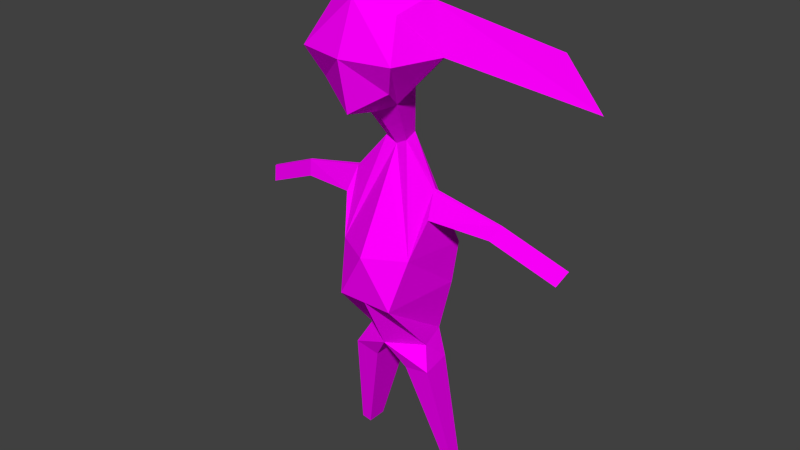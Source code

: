 # Source: pijamaliKiz.blend  (saved by Blender 2.77.0; exported with 4.5.12 LTS)
import bpy
from mathutils import Matrix  # noqa: F401  (used for matrix-valued properties, if any)

bpy.ops.wm.read_factory_settings(use_empty=True)
scene = bpy.context.scene
scene.name = 'Scene'

# ---- collections
col_collection_1 = bpy.data.collections.new('Collection 1'); scene.collection.children.link(col_collection_1)

# ---- images (referenced by path relative to the original .blend; pixels are not part of the script)
import os
ASSET_DIR = os.environ.get("B2B_ASSET_DIR", "")  # directory of the original .blend (textures are referenced by path, not embedded)
HERE = os.path.dirname(os.path.abspath(__file__))  # packed textures are extracted next to this script under _unpacked/

def load_image(name, relpath, width, height, colorspace="sRGB"):
    """Load a texture the original file referenced (path relative to the .blend, or extracted next to this script)."""
    p = next((c for c in (os.path.join(HERE, relpath), os.path.join(ASSET_DIR, relpath)) if relpath and os.path.exists(c)), "")
    if p:
        img = bpy.data.images.load(p, check_existing=True)
        img.name = name
    else:  # same state as the original file: an image datablock whose file is absent (Cycles renders it pink)
        img = bpy.data.images.new(name, width, height)
        img.source = "FILE"
        img.filepath = "//" + (relpath or name)
    img.colorspace_settings.name = colorspace
    return img
img_colorpalette_jpg_001 = load_image('colorPalette.jpg.001', 'colorPalette.jpg', 1024, 1024, 'sRGB')

# ---- materials (node trees are filled in below, after node groups)
mat_material = bpy.data.materials.new('Material')
mat_material.alpha_threshold = 0.0
mat_material.roughness = 0.5
mat_material.line_color = (0.0, 0.0, 0.0, 1.0)

# ---- material node trees
mat_material.use_nodes = True; mat_material.node_tree.nodes.clear()
_N = mat_material.node_tree.nodes; _L = mat_material.node_tree.links
n0 = _N.new('ShaderNodeOutputMaterial'); n0.name = 'Material Output'; n0.location = (300, 300)
n1 = _N.new('ShaderNodeBsdfDiffuse'); n1.name = 'Diffuse BSDF'; n1.location = (10, 300)
n2 = _N.new('ShaderNodeTexCoord'); n2.name = 'Texture Coordinate'; n2.location = (120, 149)
n3 = _N.new('ShaderNodeTexImage'); n3.name = 'Image Texture'; n3.location = (367, 136)
n3.width = 140
n3.image = img_colorpalette_jpg_001
_L.new(n1.outputs[0], n0.inputs[0])
_L.new(n2.outputs[2], n3.inputs[0])
_L.new(n3.outputs[0], n1.inputs[0])
n0.is_active_output = True

# ---- world
world_world = bpy.data.worlds.new('World'); scene.world = world_world
world_world.color = (0.05088, 0.05088, 0.05088)
world_world.use_sun_shadow = False
world_world.sun_shadow_jitter_overblur = 0.0
world_world.cycles.sampling_method = 'NONE'
world_world.cycles.sample_map_resolution = 256

# ---- meshes
me_cube = bpy.data.meshes.new('Cube')
me_cube.from_pydata([(0.4031, -0.2835, 1.402), (0.1961, 0.2057, 0.9994), (0.2995, 0.3348, 1.702), (0.2995, 0.4192, 1.162), (0.2995, -0.1192, 1.6), (0.1457, -0.067, 1.05), (0.4031, 0.1197, 1.806), (0.4031, 0.5228, 1.402), (0.541, 0.1197, 1.402), (0.07143, -0.1552, 0.6519), (0.09614, -0.0215, 0.6272), (0.4117, -0.2903, -0.2331), (0.3224, 0.2305, -0.2331), (0.202, -0.3291, -1.131), (0.2888, -0.04334, -1.131), (0.3729, -0.02975, 0.3061), (0.3761, -0.001859, 0.2995), (0.3798, -0.05793, 0.1084), (0.4078, 0.1028, 0.09874), (0.9543, -0.07304, 0.1659), (0.9537, -0.05648, 0.1616), (0.8904, -0.08977, 0.06733), (0.9008, 0.005669, 0.05306), (1.483, -0.1717, -0.07163), (1.482, -0.1552, -0.0759), (1.419, -0.1885, -0.1702), (1.429, -0.09303, -0.1844), (0.319, -0.2646, -1.327), (0.3761, 0.04894, -1.317), (0.1538, -0.3731, -1.355), (0.1538, 0.04894, -1.355), (0.4806, -0.2724, -2.272), (0.5039, -0.1446, -2.268), (0.4132, -0.3166, -2.284), (0.4132, -0.1446, -2.284), (0.3237, -0.3255, -0.6466), (0.2461, 0.3745, -0.6466), (-0.4031, -0.2835, 1.402), (-0.1961, 0.2057, 0.9994), (9.128e-08, -0.2228, 1.704), (9.128e-08, -0.1613, 0.9994), (-0.2995, 0.3348, 1.702), (-0.2995, 0.4192, 1.162), (-0.2995, -0.1192, 1.6), (-0.1457, -0.067, 1.05), (9.128e-08, 0.5228, 0.9696), (9.128e-08, 0.4509, 1.806), (-0.4031, 0.1197, 1.806), (-0.4031, 0.5228, 1.402), (9.128e-08, 0.6113, 1.402), (-0.541, 0.1197, 1.402), (9.128e-08, -0.2835, 1.402), (9.128e-08, 0.2057, 0.8988), (9.128e-08, 0.1197, 2.012), (-0.07143, -0.1552, 0.6519), (-0.09614, -0.0215, 0.6272), (9.128e-08, -0.2015, 0.6272), (9.128e-08, -0.0215, 0.5778), (-0.4117, -0.2903, -0.2331), (-0.3224, 0.2305, -0.2331), (9.128e-08, -0.5568, -0.2331), (9.128e-08, 0.4143, -0.2331), (-0.202, -0.3291, -1.131), (-0.2888, -0.04334, -1.131), (9.128e-08, -0.4916, -1.131), (9.128e-08, 0.1404, -1.131), (-0.3729, -0.02975, 0.3061), (-0.3761, -0.001859, 0.2995), (-0.3798, -0.05793, 0.1084), (-0.4078, 0.1028, 0.09874), (-0.9543, -0.07304, 0.1659), (-0.9537, -0.05648, 0.1616), (-0.8904, -0.08977, 0.06733), (-0.9008, 0.005669, 0.05306), (-1.483, -0.1717, -0.07163), (-1.482, -0.1552, -0.0759), (-1.419, -0.1885, -0.1702), (-1.429, -0.09303, -0.1844), (-0.319, -0.2646, -1.327), (-0.3761, 0.04894, -1.317), (-0.1538, -0.3731, -1.355), (-0.1538, 0.04894, -1.355), (-0.4806, -0.2724, -2.272), (-0.5039, -0.1446, -2.268), (-0.4132, -0.3166, -2.284), (-0.4132, -0.1446, -2.284), (-0.3237, -0.3255, -0.6466), (-0.2461, 0.3745, -0.6466), (9.128e-08, 0.3745, -0.6466), (9.128e-08, -0.5587, -0.6466), (0.2995, -0.5154, 1.37), (9.751e-08, -0.619, 1.474), (0.4031, -0.6797, 1.172), (1.001, -0.733, 1.318), (1.343, -0.733, 0.9144), (9.751e-08, -0.6797, 1.172), (-0.2995, -0.5154, 1.37), (-0.4031, -0.6797, 1.172), (-1.001, -0.733, 1.318), (-1.343, -0.733, 0.9144), (-1.165, -0.04368, -0.06568), (-1.155, -0.1391, -0.05141), (-1.219, -0.1224, 0.04711), (-1.218, -0.1058, 0.04284), (1.165, -0.04368, -0.06568), (1.155, -0.1391, -0.05141), (1.219, -0.1224, 0.04711), (1.218, -0.1058, 0.04284), (-0.3444, -0.09326, -2.037), (-0.3444, -0.3316, -2.037), (-0.4377, -0.2704, -2.022), (-0.47, -0.09326, -2.016), (0.3455, -0.09404, -2.041), (0.3455, -0.3314, -2.041), (0.4384, -0.2704, -2.025), (0.4705, -0.09404, -2.02)], [], [(0, 51, 40, 5), (37, 51, 95, 97), (2, 6, 8, 7), (43, 47, 98, 96), (46, 2, 7, 49), (7, 8, 1, 3), (52, 45, 3, 1), (8, 0, 5, 1), (49, 7, 3, 45), (4, 6, 53, 39), (6, 2, 46, 53), (57, 10, 12, 61), (9, 56, 60, 11), (5, 40, 56, 9), (1, 5, 9, 10), (52, 1, 10, 57), (36, 35, 13, 14), (11, 12, 18, 17), (64, 65, 30, 29), (35, 89, 64, 13), (88, 36, 14, 65), (18, 16, 20, 22), (9, 11, 17, 15), (10, 9, 15, 16), (12, 10, 16, 18), (105, 104, 26, 25), (17, 18, 22, 21), (15, 17, 21, 19), (16, 15, 19, 20), (24, 23, 25, 26), (106, 105, 25, 23), (107, 106, 23, 24), (104, 107, 24, 26), (113, 112, 34, 33), (65, 14, 28, 30), (14, 13, 27, 28), (13, 64, 29, 27), (33, 34, 32, 31), (114, 113, 33, 31), (112, 115, 32, 34), (115, 114, 31, 32), (61, 12, 36, 88), (11, 60, 89, 35), (12, 11, 35, 36), (37, 44, 40, 51), (51, 0, 92, 95), (41, 48, 50, 47), (4, 39, 91, 90), (46, 49, 48, 41), (48, 42, 38, 50), (52, 38, 42, 45), (50, 38, 44, 37), (49, 45, 42, 48), (43, 39, 53, 47), (47, 53, 46, 41), (57, 61, 59, 55), (54, 58, 60, 56), (44, 54, 56, 40), (38, 55, 54, 44), (52, 57, 55, 38), (87, 63, 62, 86), (58, 68, 69, 59), (64, 80, 81, 65), (86, 62, 64, 89), (88, 65, 63, 87), (69, 73, 71, 67), (54, 66, 68, 58), (55, 67, 66, 54), (59, 69, 67, 55), (101, 76, 77, 100), (68, 72, 73, 69), (66, 70, 72, 68), (67, 71, 70, 66), (75, 77, 76, 74), (102, 74, 76, 101), (103, 75, 74, 102), (100, 77, 75, 103), (109, 84, 85, 108), (65, 81, 79, 63), (63, 79, 78, 62), (62, 78, 80, 64), (84, 82, 83, 85), (110, 82, 84, 109), (108, 85, 83, 111), (111, 83, 82, 110), (61, 88, 87, 59), (58, 86, 89, 60), (59, 87, 86, 58), (90, 91, 95, 92), (93, 90, 92, 94), (96, 97, 95, 91), (98, 99, 97, 96), (0, 8, 94, 92), (47, 50, 99, 98), (6, 4, 90, 93), (8, 6, 93, 94), (39, 43, 96, 91), (50, 37, 97, 99), (73, 100, 103, 71), (71, 103, 102, 70), (70, 102, 101, 72), (72, 101, 100, 73), (22, 20, 107, 104), (20, 19, 106, 107), (19, 21, 105, 106), (21, 22, 104, 105), (79, 111, 110, 78), (81, 108, 111, 79), (78, 110, 109, 80), (80, 109, 108, 81), (28, 27, 114, 115), (30, 28, 115, 112), (27, 29, 113, 114), (29, 30, 112, 113)])
_uv = me_cube.uv_layers.new(name='UVMap')
_uv.uv.foreach_set('vector', [0.4993, 0.8862, 0.4989, 0.8862, 0.4989, 0.8854, 0.4991, 0.8854, 0.4977, 0.8829, 0.4977, 0.8821, 0.4982, 0.8822, 0.4982, 0.8829, 0.5011, 0.8843, 0.5009, 0.8841, 0.5014, 0.8837, 0.5015, 0.8844, 0.4973, 0.8859, 0.4969, 0.8857, 0.4981, 0.8847, 0.4978, 0.8859, 0.04306, 0.0249, 0.04269, 0.02483, 0.04256, 0.02417, 0.04305, 0.02408, 0.04098, 0.01861, 0.04144, 0.01832, 0.04145, 0.01913, 0.04116, 0.01889, 0.04147, 0.01953, 0.04109, 0.01953, 0.04116, 0.01889, 0.04145, 0.01913, 0.4972, 0.8812, 0.4977, 0.8814, 0.4976, 0.882, 0.4972, 0.882, 0.04305, 0.02408, 0.04256, 0.02417, 0.04266, 0.02384, 0.04301, 0.02341, 0.4973, 0.887, 0.4969, 0.8872, 0.4968, 0.8866, 0.4973, 0.8865, 0.4984, 0.888, 0.4985, 0.8877, 0.4989, 0.8877, 0.4989, 0.8883, 0.9539, 0.8495, 0.9539, 0.8497, 0.9528, 0.8495, 0.9529, 0.8488, 0.9562, 0.8516, 0.9561, 0.8516, 0.9559, 0.8503, 0.9565, 0.8502, 0.0433, 0.02261, 0.0431, 0.02257, 0.04308, 0.02195, 0.04318, 0.02197, 0.04396, 0.01702, 0.0443, 0.01697, 0.04436, 0.01772, 0.0442, 0.01775, 0.04147, 0.01953, 0.04145, 0.01913, 0.04181, 0.01945, 0.04182, 0.01965, 0.9565, 0.8497, 0.9573, 0.8499, 0.9573, 0.8508, 0.9569, 0.8507, 0.9573, 0.8491, 0.9567, 0.849, 0.9569, 0.8484, 0.9571, 0.8484, 0.9573, 0.8488, 0.9581, 0.8488, 0.958, 0.8493, 0.9575, 0.8493, 0.9564, 0.8495, 0.9559, 0.8496, 0.9559, 0.8487, 0.9562, 0.8486, 0.9573, 0.8515, 0.9573, 0.8511, 0.9579, 0.8512, 0.9577, 0.8517, 0.9531, 0.8499, 0.9534, 0.85, 0.953, 0.8509, 0.9529, 0.8507, 0.9573, 0.8474, 0.9573, 0.8491, 0.9571, 0.8484, 0.9571, 0.848, 0.9572, 0.8474, 0.9573, 0.8474, 0.9571, 0.848, 0.9571, 0.848, 0.9528, 0.8495, 0.9539, 0.8497, 0.9534, 0.85, 0.9531, 0.8499, 0.0672, 0.02458, 0.06709, 0.02461, 0.06712, 0.02415, 0.06723, 0.02413, 0.9555, 0.8556, 0.9553, 0.8556, 0.9553, 0.8547, 0.9554, 0.8547, 0.9537, 0.8518, 0.9539, 0.8518, 0.9538, 0.8527, 0.9537, 0.8528, 0.9534, 0.85, 0.9534, 0.85, 0.953, 0.8509, 0.953, 0.8509, 0.06918, 0.02264, 0.06918, 0.02261, 0.06929, 0.02259, 0.06929, 0.02278, 0.06552, 0.02363, 0.06564, 0.02353, 0.06568, 0.02401, 0.06556, 0.02411, 0.06451, 0.02168, 0.06453, 0.0217, 0.0643, 0.0221, 0.06429, 0.02209, 0.0644, 0.0215, 0.06451, 0.02168, 0.06429, 0.02209, 0.06418, 0.0219, 0.06924, 0.02054, 0.0696, 0.02054, 0.06948, 0.02145, 0.06928, 0.02145, 0.9537, 0.8538, 0.9534, 0.8536, 0.9534, 0.8532, 0.9536, 0.8534, 0.9569, 0.8507, 0.9573, 0.8508, 0.9572, 0.8511, 0.9568, 0.8511, 0.9562, 0.8486, 0.9559, 0.8487, 0.9561, 0.8483, 0.9564, 0.8483, 0.06918, 0.02259, 0.06918, 0.02291, 0.06907, 0.02291, 0.0691, 0.02267, 0.06818, 0.01779, 0.06803, 0.01779, 0.06817, 0.01698, 0.06826, 0.01697, 0.06543, 0.02293, 0.06525, 0.02283, 0.06537, 0.0221, 0.06547, 0.02215, 0.06859, 0.02232, 0.06885, 0.02238, 0.06878, 0.02327, 0.06863, 0.02324, 0.9529, 0.8488, 0.9528, 0.8495, 0.9523, 0.849, 0.9524, 0.8486, 0.9565, 0.8502, 0.9559, 0.8503, 0.9559, 0.8496, 0.9564, 0.8495, 0.9567, 0.849, 0.9573, 0.8491, 0.9573, 0.8499, 0.9565, 0.8497, 0.4984, 0.8862, 0.4988, 0.8854, 0.4989, 0.8854, 0.4989, 0.8862, 0.4977, 0.8821, 0.4977, 0.8814, 0.4982, 0.8814, 0.4982, 0.8822, 0.5015, 0.8805, 0.5015, 0.8811, 0.5011, 0.8807, 0.5013, 0.8801, 0.4973, 0.887, 0.4973, 0.8865, 0.4979, 0.8866, 0.4978, 0.887, 0.04306, 0.0249, 0.04305, 0.02408, 0.04352, 0.02413, 0.0434, 0.02479, 0.04573, 0.01827, 0.04547, 0.0186, 0.04514, 0.01871, 0.04534, 0.01783, 0.04504, 0.01896, 0.04514, 0.01871, 0.04547, 0.0186, 0.04541, 0.01914, 0.5011, 0.8807, 0.5009, 0.8815, 0.5007, 0.8812, 0.5007, 0.8804, 0.04305, 0.02408, 0.04301, 0.02341, 0.04337, 0.0238, 0.04352, 0.02413, 0.4973, 0.8859, 0.4973, 0.8865, 0.4968, 0.8866, 0.4969, 0.8857, 0.4993, 0.888, 0.4989, 0.8883, 0.4989, 0.8877, 0.4992, 0.8876, 0.9539, 0.8495, 0.9529, 0.8488, 0.9531, 0.8484, 0.9539, 0.8494, 0.9569, 0.8555, 0.9578, 0.8548, 0.9579, 0.8557, 0.9569, 0.8556, 0.04355, 0.02569, 0.04391, 0.02582, 0.04394, 0.02597, 0.04363, 0.02601, 0.04514, 0.01871, 0.04468, 0.01914, 0.04455, 0.01899, 0.04487, 0.0184, 0.04147, 0.01953, 0.04182, 0.01965, 0.04181, 0.0198, 0.04145, 0.01985, 0.9534, 0.8529, 0.9531, 0.854, 0.9528, 0.8542, 0.9526, 0.8533, 0.9525, 0.8525, 0.9526, 0.8518, 0.9528, 0.8518, 0.953, 0.8523, 0.9586, 0.8529, 0.9585, 0.8533, 0.958, 0.8533, 0.9579, 0.8529, 0.9526, 0.8533, 0.9528, 0.8542, 0.9526, 0.8544, 0.9523, 0.8536, 0.9573, 0.8515, 0.9577, 0.8517, 0.9579, 0.8522, 0.9573, 0.852, 0.9535, 0.8485, 0.9537, 0.8476, 0.9539, 0.8476, 0.9537, 0.8487, 0.9569, 0.8555, 0.9571, 0.8548, 0.9573, 0.8548, 0.9578, 0.8548, 0.9568, 0.8553, 0.9571, 0.8548, 0.9571, 0.8548, 0.9569, 0.8555, 0.9531, 0.8484, 0.9535, 0.8485, 0.9537, 0.8487, 0.9539, 0.8494, 0.06561, 0.02561, 0.06563, 0.02615, 0.06552, 0.02615, 0.0655, 0.02561, 0.9539, 0.8538, 0.9538, 0.8547, 0.9537, 0.8547, 0.9537, 0.8538, 0.9553, 0.8538, 0.9553, 0.8526, 0.9554, 0.8527, 0.9555, 0.8537, 0.9571, 0.8548, 0.9574, 0.8538, 0.9574, 0.8538, 0.9571, 0.8548, 0.0692, 0.02292, 0.06929, 0.02313, 0.06917, 0.02313, 0.06918, 0.02291, 0.06709, 0.02245, 0.06713, 0.0219, 0.06724, 0.02197, 0.0672, 0.02251, 0.06939, 0.02371, 0.0696, 0.02327, 0.06961, 0.02328, 0.0694, 0.02372, 0.0655, 0.01748, 0.06553, 0.01697, 0.06569, 0.01698, 0.06566, 0.01748, 0.07024, 0.02451, 0.07023, 0.02536, 0.07002, 0.02536, 0.06988, 0.02451, 0.9582, 0.855, 0.9581, 0.8554, 0.9579, 0.8555, 0.9579, 0.8551, 0.9531, 0.854, 0.9532, 0.8542, 0.9529, 0.8544, 0.9528, 0.8542, 0.954, 0.8567, 0.9539, 0.8564, 0.9542, 0.8565, 0.9543, 0.8569, 0.06917, 0.02324, 0.0691, 0.02315, 0.06907, 0.02291, 0.06917, 0.02293, 0.06582, 0.02609, 0.06594, 0.02548, 0.06603, 0.02553, 0.06597, 0.02619, 0.06992, 0.02649, 0.06996, 0.02723, 0.06985, 0.02727, 0.06973, 0.02655, 0.06505, 0.02538, 0.06511, 0.02621, 0.06497, 0.02631, 0.0648, 0.02555, 0.9529, 0.8488, 0.9524, 0.8486, 0.9526, 0.8482, 0.9531, 0.8484, 0.9555, 0.8501, 0.9556, 0.8494, 0.9559, 0.8496, 0.9559, 0.8503, 0.953, 0.8523, 0.9534, 0.8529, 0.9526, 0.8533, 0.9525, 0.8525, 0.4978, 0.887, 0.4979, 0.8866, 0.4981, 0.8864, 0.4981, 0.8872, 0.501, 0.8894, 0.5013, 0.8882, 0.5014, 0.8884, 0.5014, 0.8901, 0.4978, 0.8859, 0.4981, 0.8857, 0.4981, 0.8864, 0.4979, 0.8866, 0.4962, 0.8878, 0.4965, 0.887, 0.4965, 0.8888, 0.4964, 0.8891, 0.4977, 0.8814, 0.4972, 0.8812, 0.4984, 0.8798, 0.4982, 0.8814, 0.5013, 0.8801, 0.5011, 0.8807, 0.5002, 0.8803, 0.5003, 0.8798, 0.4969, 0.8872, 0.4973, 0.887, 0.4978, 0.887, 0.4981, 0.8883, 0.5014, 0.8837, 0.5009, 0.8841, 0.5011, 0.8823, 0.5015, 0.882, 0.4973, 0.8865, 0.4973, 0.8859, 0.4978, 0.8859, 0.4979, 0.8866, 0.4972, 0.8831, 0.4977, 0.8829, 0.4982, 0.8829, 0.4984, 0.8847, 0.9537, 0.8476, 0.9538, 0.8471, 0.9539, 0.8471, 0.9539, 0.8476, 0.9574, 0.8538, 0.9576, 0.8534, 0.9577, 0.8534, 0.9574, 0.8538, 0.9553, 0.8526, 0.9553, 0.8521, 0.9555, 0.8522, 0.9554, 0.8527, 0.9538, 0.8547, 0.9539, 0.8553, 0.9538, 0.8553, 0.9537, 0.8547, 0.9529, 0.8507, 0.953, 0.8509, 0.9528, 0.8513, 0.9527, 0.8512, 0.953, 0.8509, 0.953, 0.8509, 0.9528, 0.8513, 0.9528, 0.8513, 0.9537, 0.8528, 0.9538, 0.8527, 0.9539, 0.8532, 0.9538, 0.8533, 0.9554, 0.8547, 0.9553, 0.8547, 0.9554, 0.8543, 0.9555, 0.8542, 0.9532, 0.8542, 0.9533, 0.855, 0.9531, 0.8552, 0.9529, 0.8544, 0.9581, 0.8554, 0.9582, 0.8561, 0.958, 0.8562, 0.9579, 0.8555, 0.9539, 0.8564, 0.9541, 0.8557, 0.9542, 0.8558, 0.9542, 0.8565, 0.9585, 0.8533, 0.9585, 0.8542, 0.9581, 0.8542, 0.958, 0.8533, 0.9568, 0.8511, 0.9572, 0.8511, 0.9571, 0.852, 0.9568, 0.852, 0.9536, 0.8534, 0.9534, 0.8532, 0.9535, 0.8525, 0.9537, 0.8526, 0.9564, 0.8483, 0.9561, 0.8483, 0.9563, 0.8474, 0.9564, 0.8474, 0.9575, 0.8493, 0.958, 0.8493, 0.9579, 0.8502, 0.9575, 0.8502])
me_cube.materials.append(mat_material)
me_cube.use_remesh_preserve_volume = False
me_cube.use_remesh_preserve_attributes = False
me_cube.use_mirror_vertex_groups = False
me_cube.update()
arm_armature_001 = bpy.data.armatures.new('Armature.001')  # bones are not reproduced

# ---- objects
ob_armature = bpy.data.objects.new('Armature', arm_armature_001)
ob_pijamalikiz = bpy.data.objects.new('pijamaliKiz', me_cube)

# ---- transforms, parenting, visibility, modifiers, constraints
ob_armature.location = (0.0, 0.0, 0.2786)
ob_armature.scale = (0.663, 0.663, 0.663)
ob_armature.hide_viewport = True
ob_armature.show_in_front = True
ob_armature.lineart.crease_threshold = 0.0
ob_pijamalikiz.parent = ob_armature
ob_pijamalikiz.matrix_parent_inverse = Matrix(((1.508, 0.0, 0.0, 0.0), (0.0, 1.508, 0.0, 0.0), (0.0, 0.0, 1.508, -0.4203), (0.0, 0.0, 0.0, 1.0)))
ob_pijamalikiz.location = (7.05e-08, 0.0528, 1.02)
ob_pijamalikiz.rotation_euler = (0.0, -0.0, 3.142)
ob_pijamalikiz.scale = (0.417, 0.417, 0.417)
ob_pijamalikiz.lock_rotations_4d = False
ob_pijamalikiz.empty_display_type = 'ARROWS'
ob_pijamalikiz.lineart.crease_threshold = 0.0
_vg = ob_pijamalikiz.vertex_groups.new(name='Torso')
for _i, _w in zip([11, 12, 13, 14, 17, 18, 27, 29, 30, 35, 36, 58, 59, 60, 61, 62, 63, 64, 65, 68, 69, 78, 80, 81, 86, 87, 88, 89, 108, 109, 110, 112, 113, 114], [0.7512, 0.4633, 0.5914, 0.03864, 0.06794, 0.08897, 0.1261, 0.1799, 0.0629, 0.8784, 0.7201, 0.7525, 0.4652, 0.8549, 0.5022, 0.5966, 0.07161, 0.6313, 0.7032, 0.07251, 0.09252, 0.1323, 0.1863, 0.07396, 0.8796, 0.7244, 0.8442, 0.8934, 0.03698, 0.09314, 0.06615, 0.03145, 0.08994, 0.06304]): _vg.add([_i], _w, 'REPLACE')
_vg = ob_pijamalikiz.vertex_groups.new(name='Chest')
for _i, _w in zip([12, 18, 36, 59, 61, 69, 87, 88], [0.3249, 0.04902, 0.08668, 0.3255, 0.442, 0.0511, 0.08695, 0.0666]): _vg.add([_i], _w, 'REPLACE')
_vg = ob_pijamalikiz.vertex_groups.new(name='Arm.R')
for _i, _w in zip([55, 58, 59, 60, 66, 67, 68, 69, 70, 71, 72, 73, 86, 87, 100, 101, 102, 103], [0.03194, 0.2337, 0.2424, 0.0377, 0.9431, 0.9464, 0.8965, 0.8442, 0.9874, 0.9883, 0.9946, 0.9984, 0.03724, 0.05696, 0.4992, 0.4973, 0.4937, 0.4941]): _vg.add([_i], _w, 'REPLACE')
_vg = ob_pijamalikiz.vertex_groups.new(name='Hand.R')
for _i, _w in zip([74, 75, 76, 77, 100, 101, 102, 103], [0.985, 0.9823, 0.9804, 0.9888, 0.4944, 0.4902, 0.4925, 0.4911]): _vg.add([_i], _w, 'REPLACE')
_vg = ob_pijamalikiz.vertex_groups.new(name='Neck')
for _i, _w in zip([1, 3, 9, 10, 15, 16, 38, 40, 42, 45, 52, 54, 55, 56, 57, 60, 66, 67], [0.03143, 0.02366, 0.9646, 0.9507, 0.04506, 0.03875, 0.03142, 0.02592, 0.02365, 0.01799, 0.124, 0.9646, 0.9505, 0.9616, 0.9984, 0.01976, 0.03842, 0.03166]): _vg.add([_i], _w, 'REPLACE')
_vg = ob_pijamalikiz.vertex_groups.new(name='Head')
for _i, _w in zip([0, 1, 2, 3, 4, 5, 6, 7, 8, 37, 38, 39, 40, 41, 42, 43, 44, 45, 46, 47, 48, 49, 50, 51, 52, 53, 90, 91, 92, 93, 94, 95, 96, 97, 98, 99], [0.9963, 0.9575, 0.9977, 0.9616, 0.9982, 0.9777, 0.9986, 0.9912, 0.9938, 0.9963, 0.9575, 0.9989, 0.9608, 0.9977, 0.9616, 0.9982, 0.9777, 0.9646, 0.9986, 0.9986, 0.9912, 0.9918, 0.9938, 0.9951, 0.8712, 0.9995, 0.9982, 0.9989, 0.9963, 0.9986, 0.9938, 0.9951, 0.9982, 0.9963, 0.9986, 0.9938]): _vg.add([_i], _w, 'REPLACE')
_vg = ob_pijamalikiz.vertex_groups.new(name='Arm.L')
for _i, _w in zip([10, 11, 12, 15, 16, 17, 18, 19, 20, 21, 22, 35, 36, 60, 104, 105, 106, 107], [0.03157, 0.2352, 0.2442, 0.9396, 0.9426, 0.9024, 0.8485, 0.9869, 0.9879, 0.9948, 0.9989, 0.03776, 0.05726, 0.03827, 0.4994, 0.4974, 0.4934, 0.4939]): _vg.add([_i], _w, 'REPLACE')
_vg = ob_pijamalikiz.vertex_groups.new(name='Hand.L')
for _i, _w in zip([23, 24, 25, 26, 104, 105, 106, 107], [0.9875, 0.9851, 0.9831, 0.9916, 0.4958, 0.4915, 0.4937, 0.4926]): _vg.add([_i], _w, 'REPLACE')
_vg = ob_pijamalikiz.vertex_groups.new(name='UpperLeg.R')
for _i, _w in zip([13, 29, 62, 63, 64, 65, 78, 79, 80, 81, 86, 87, 88, 89, 108, 109, 110, 111, 113], [0.03073, 0.0164, 0.3503, 0.9156, 0.1771, 0.1428, 0.821, 0.9979, 0.7593, 0.8928, 0.06059, 0.1363, 0.02298, 0.01979, 0.4464, 0.3797, 0.4105, 0.4989, 0.0082]): _vg.add([_i], _w, 'REPLACE')
_vg = ob_pijamalikiz.vertex_groups.new(name='LowerLeg.R')
for _i, _w in zip([78, 82, 83, 84, 85, 108, 109, 110, 111], [0.008732, 0.9896, 0.9977, 0.9764, 0.9972, 0.4986, 0.4882, 0.4992, 0.4988]): _vg.add([_i], _w, 'REPLACE')
_vg = ob_pijamalikiz.vertex_groups.new(name='UpperLeg.L')
for _i, _w in zip([13, 14, 27, 28, 29, 30, 35, 36, 62, 64, 65, 80, 88, 89, 109, 112, 113, 114, 115], [0.3572, 0.9479, 0.8293, 0.9962, 0.7685, 0.909, 0.06198, 0.1412, 0.03338, 0.1801, 0.1478, 0.01982, 0.02576, 0.02116, 0.009911, 0.4545, 0.3842, 0.4146, 0.4981]): _vg.add([_i], _w, 'REPLACE')
_vg = ob_pijamalikiz.vertex_groups.new(name='LowerLeg.L')
for _i, _w in zip([27, 31, 32, 33, 34, 112, 113, 114, 115], [0.007023, 0.9901, 0.9964, 0.9782, 0.9981, 0.4991, 0.4891, 0.4985, 0.4982]): _vg.add([_i], _w, 'REPLACE')
_vg = ob_pijamalikiz.vertex_groups.new(name='Floor')
_m = ob_pijamalikiz.modifiers.new('Armature', 'ARMATURE')
_m.object = ob_armature

# ---- collection membership
col_collection_1.objects.link(ob_armature)
col_collection_1.objects.link(ob_pijamalikiz)

# ---- scene / render settings (as saved in the file)
scene.frame_start = 1; scene.frame_end = 250; scene.frame_set(0)
scene.render.engine = 'CYCLES'
scene.render.resolution_percentage = 50
scene.render.dither_intensity = 0.0
scene.cycles.use_denoising = False
scene.cycles.samples = 10
scene.cycles.sampling_pattern = 'TABULATED_SOBOL'
scene.cycles.light_sampling_threshold = 0.0
scene.cycles.use_adaptive_sampling = False
scene.cycles.use_light_tree = False
scene.cycles.blur_glossy = 0.0
scene.cycles.pixel_filter_type = 'GAUSSIAN'
scene.cycles.sample_clamp_indirect = 0.0
scene.view_settings.view_transform = 'Standard'
bpy.context.view_layer.update()

# ---- added for rendering (the .blend has no active camera and no usable light): camera, sun
cam_auto = bpy.data.cameras.new('AutoCamera')
cam_auto.lens = 50.0
cam_auto.sensor_width = 36.0
cam_auto.clip_end = 1000.0
ob_auto_camera = bpy.data.objects.new('AutoCamera', cam_auto)
scene.collection.objects.link(ob_auto_camera)
ob_auto_camera.location = (2.07996, -2.41777, 2.62734)
ob_auto_camera.rotation_euler = (1.09748, -7.21219e-08, 0.694738)
scene.camera = ob_auto_camera
light_auto_sun = bpy.data.lights.new('AutoSun', 'SUN')
light_auto_sun.energy = 3.0
light_auto_sun.angle = 0.0523599
ob_auto_sun = bpy.data.objects.new('AutoSun', light_auto_sun)
scene.collection.objects.link(ob_auto_sun)
ob_auto_sun.rotation_euler = (0.872665, 0.174533, 0.523599)
bpy.context.view_layer.update()
